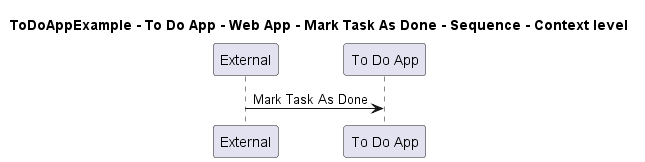

The diagram above was rendered by PlantUML. Its source (embedded in the PNG):
@startuml
!pragma layout smetana

title ToDoAppExample - To Do App - Web App - Mark Task As Done - Sequence - Context level

participant "External" as C4InterFlow.SoftwareSystems.ExternalSystem
participant "To Do App" as ToDoAppExample.SoftwareSystems.ToDoApp

C4InterFlow.SoftwareSystems.ExternalSystem -> ToDoAppExample.SoftwareSystems.ToDoApp : Mark Task As Done


@enduml